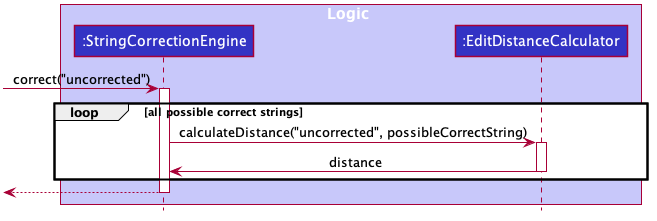

The diagram above was rendered by PlantUML. Its source (embedded in the PNG):
@startuml








skinparam BackgroundColor #FFFFFFF

skinparam Shadowing false

skinparam Class {
    FontColor #FFFFFF
    BorderThickness 1
    BorderColor #FFFFFF
    StereotypeFontColor #FFFFFF
    FontName Arial
}

skinparam Actor {
    BorderColor #000000
    Color #000000
    FontName Arial
}

skinparam Sequence {
    MessageAlign center
    BoxFontSize 15
    BoxPadding 0
    BoxFontColor #FFFFFF
    FontName Arial
}

skinparam Participant {
    FontColor #FFFFFFF
    Padding 20
}

skinparam MinClassWidth 50
skinparam ParticipantPadding 10
skinparam Shadowing false
skinparam DefaultTextAlignment center
skinparam packageStyle Rectangle

hide footbox
hide members
hide circle

box Logic #C8C8FA
participant ":StringCorrectionEngine" as StringCorrectionEngine #3333C4
participant ":EditDistanceCalculator" as EditDistanceCalculator #3333C4
end box

[-> StringCorrectionEngine : correct("uncorrected")
activate StringCorrectionEngine

loop all possible correct strings 
StringCorrectionEngine -> EditDistanceCalculator : calculateDistance("uncorrected", possibleCorrectString)
activate EditDistanceCalculator
EditDistanceCalculator -> StringCorrectionEngine : distance
deactivate EditDistanceCalculator
end

[<-- StringCorrectionEngine
deactivate StringCorrectionEngine
@enduml